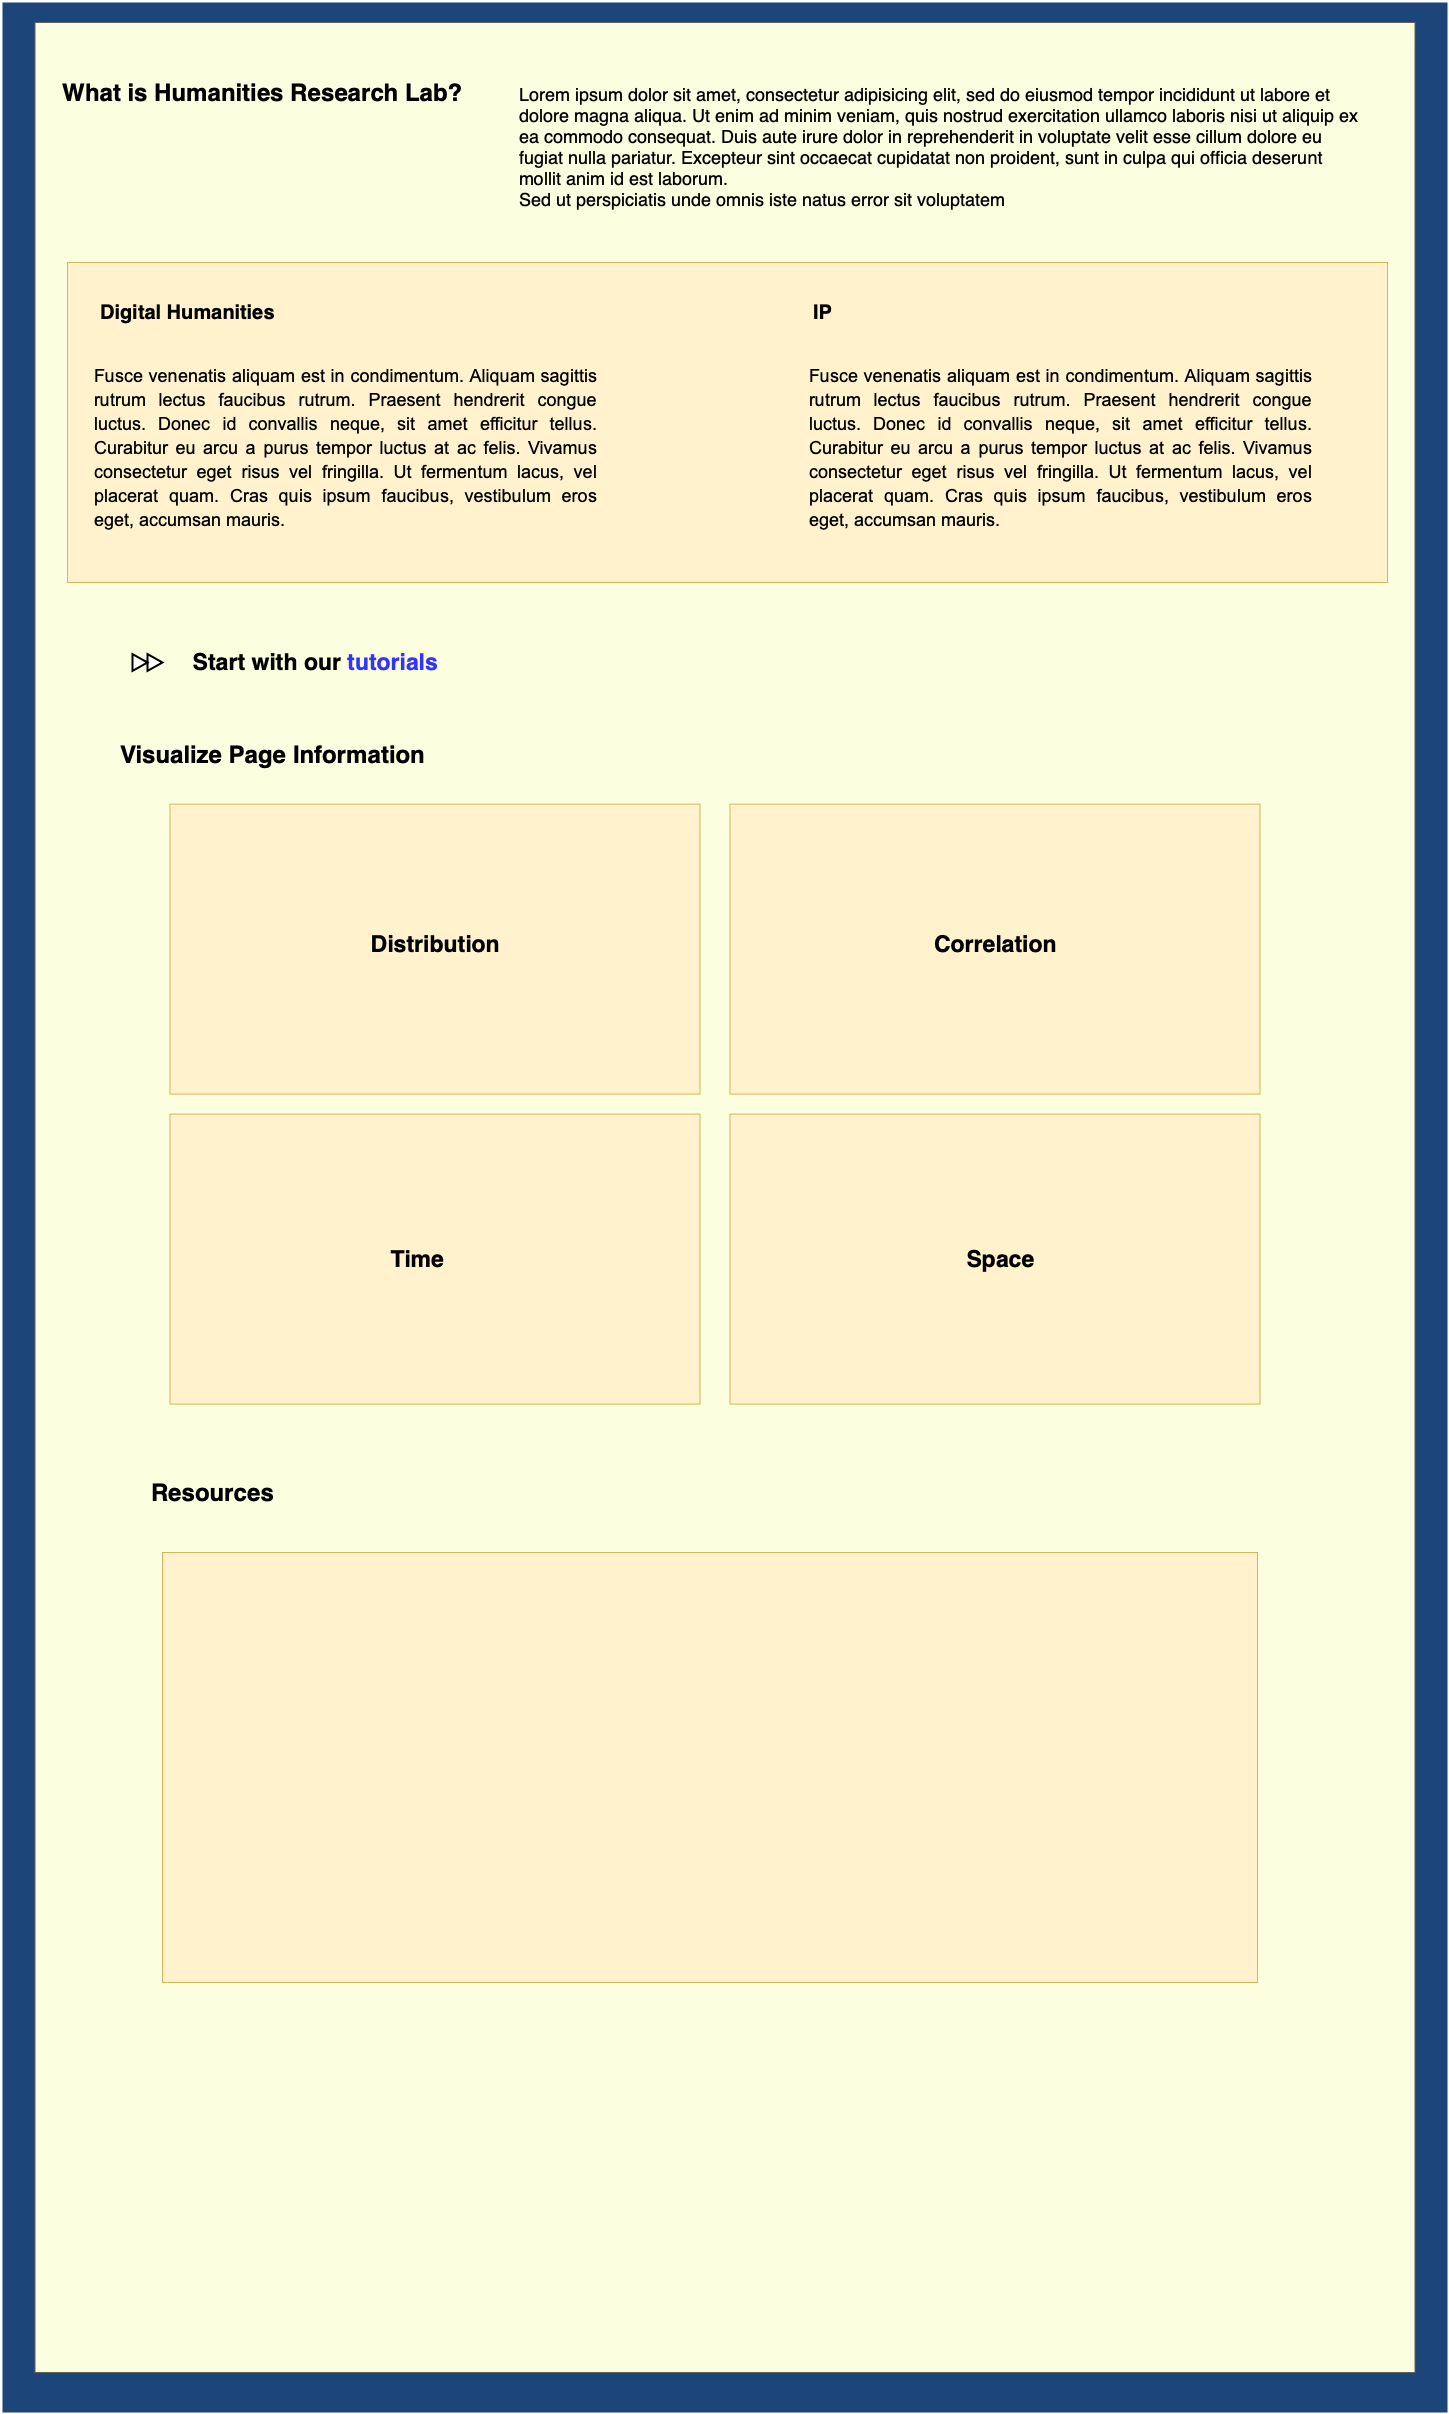

The diagram above was exported from draw.io. Its source (the exported page's mxGraphModel, read from the mxfile embedded in the PNG):
<mxGraphModel dx="2681" dy="1260" grid="1" gridSize="10" guides="1" tooltips="1" connect="1" arrows="1" fold="1" page="1" pageScale="1" pageWidth="827" pageHeight="1169" math="0" shadow="0">
  <root>
    <mxCell id="0" />
    <mxCell id="1" parent="0" />
    <mxCell id="GDyuaapLsFlzLBAYkqWX-12" value="" style="rounded=0;whiteSpace=wrap;html=1;strokeWidth=4;strokeColor=none;fillColor=#1C457A;" parent="1" vertex="1">
      <mxGeometry x="-805" y="170" width="1445" height="2410" as="geometry" />
    </mxCell>
    <mxCell id="GDyuaapLsFlzLBAYkqWX-13" value="" style="rounded=0;whiteSpace=wrap;html=1;strokeWidth=1;strokeColor=#616161;fillColor=#FBFFE0;" parent="1" vertex="1">
      <mxGeometry x="-772.5" y="190" width="1380" height="2350" as="geometry" />
    </mxCell>
    <mxCell id="GDyuaapLsFlzLBAYkqWX-17" value="" style="whiteSpace=wrap;html=1;fillColor=#fff2cc;strokeColor=#d6b656;" parent="1" vertex="1">
      <mxGeometry x="-740" y="430" width="1320" height="320" as="geometry" />
    </mxCell>
    <mxCell id="GDyuaapLsFlzLBAYkqWX-1" value="&lt;font style=&quot;font-size: 24px&quot;&gt;&lt;b&gt;What is Humanities Research Lab?&lt;/b&gt;&lt;/font&gt;" style="text;html=1;resizable=0;autosize=1;align=center;verticalAlign=middle;points=[];fillColor=none;strokeColor=none;rounded=0;" parent="1" vertex="1">
      <mxGeometry x="-755" y="250" width="420" height="20" as="geometry" />
    </mxCell>
    <mxCell id="GDyuaapLsFlzLBAYkqWX-14" value="&lt;font style=&quot;font-size: 18px&quot;&gt;Lorem ipsum dolor sit amet, consectetur adipisicing elit, sed do eiusmod tempor incididunt ut labore et dolore magna aliqua. Ut enim ad minim veniam, quis nostrud exercitation ullamco laboris nisi ut aliquip ex ea commodo consequat. Duis aute irure dolor in reprehenderit in voluptate velit esse cillum dolore eu fugiat nulla pariatur. Excepteur sint occaecat cupidatat non proident, sunt in culpa qui officia deserunt mollit anim id est laborum.&lt;br&gt;Sed ut perspiciatis unde omnis iste natus error sit voluptatem&lt;/font&gt;" style="text;spacingTop=-5;whiteSpace=wrap;html=1;align=left;fontSize=12;fontFamily=Helvetica;fillColor=none;strokeColor=none;" parent="1" vertex="1">
      <mxGeometry x="-290" y="250" width="850" height="90" as="geometry" />
    </mxCell>
    <mxCell id="GDyuaapLsFlzLBAYkqWX-15" value="&lt;font style=&quot;font-size: 20px&quot;&gt;&lt;b&gt;Digital Humanities&lt;/b&gt;&lt;/font&gt;" style="text;html=1;resizable=0;autosize=1;align=center;verticalAlign=middle;points=[];fillColor=none;strokeColor=none;rounded=0;" parent="1" vertex="1">
      <mxGeometry x="-715" y="470" width="190" height="20" as="geometry" />
    </mxCell>
    <mxCell id="GDyuaapLsFlzLBAYkqWX-16" value="&lt;font style=&quot;font-size: 20px&quot;&gt;&lt;b&gt;IP&lt;/b&gt;&lt;/font&gt;" style="text;html=1;resizable=0;autosize=1;align=center;verticalAlign=middle;points=[];fillColor=none;strokeColor=none;rounded=0;" parent="1" vertex="1">
      <mxGeometry y="470" width="30" height="20" as="geometry" />
    </mxCell>
    <mxCell id="GDyuaapLsFlzLBAYkqWX-18" value="&lt;span id=&quot;docs-internal-guid-85489f5e-7fff-eaa4-f185-9ed7ab086f59&quot;&gt;&lt;p dir=&quot;ltr&quot; style=&quot;line-height: 1.38 ; text-align: justify ; margin-top: 0pt ; margin-bottom: 11pt&quot;&gt;&lt;span style=&quot;font-family: &amp;#34;arial&amp;#34;&quot;&gt;&lt;font style=&quot;font-size: 18px&quot;&gt;Fusce venenatis aliquam est in condimentum. Aliquam sagittis rutrum lectus faucibus rutrum. Praesent hendrerit congue luctus. Donec id convallis neque, sit amet efficitur tellus. Curabitur eu arcu a purus tempor luctus at ac felis. Vivamus consectetur eget risus vel fringilla. Ut fermentum lacus, vel placerat quam. Cras quis ipsum faucibus, vestibulum eros eget, accumsan mauris.&lt;/font&gt;&lt;/span&gt;&lt;br&gt;&lt;/p&gt;&lt;/span&gt;" style="text;spacingTop=-5;whiteSpace=wrap;html=1;align=left;fontSize=12;fontFamily=Helvetica;" parent="1" vertex="1">
      <mxGeometry x="-715" y="530" width="505" height="180" as="geometry" />
    </mxCell>
    <mxCell id="GDyuaapLsFlzLBAYkqWX-19" value="&lt;span id=&quot;docs-internal-guid-85489f5e-7fff-eaa4-f185-9ed7ab086f59&quot;&gt;&lt;p dir=&quot;ltr&quot; style=&quot;line-height: 1.38 ; text-align: justify ; margin-top: 0pt ; margin-bottom: 11pt&quot;&gt;&lt;span style=&quot;font-family: &amp;#34;arial&amp;#34;&quot;&gt;&lt;font style=&quot;font-size: 18px&quot;&gt;Fusce venenatis aliquam est in condimentum. Aliquam sagittis rutrum lectus faucibus rutrum. Praesent hendrerit congue luctus. Donec id convallis neque, sit amet efficitur tellus. Curabitur eu arcu a purus tempor luctus at ac felis. Vivamus consectetur eget risus vel fringilla. Ut fermentum lacus, vel placerat quam. Cras quis ipsum faucibus, vestibulum eros eget, accumsan mauris.&lt;/font&gt;&lt;/span&gt;&lt;br&gt;&lt;/p&gt;&lt;/span&gt;" style="text;spacingTop=-5;whiteSpace=wrap;html=1;align=left;fontSize=12;fontFamily=Helvetica;" parent="1" vertex="1">
      <mxGeometry y="530" width="505" height="180" as="geometry" />
    </mxCell>
    <mxCell id="GDyuaapLsFlzLBAYkqWX-22" value="" style="whiteSpace=wrap;html=1;fillColor=#fff2cc;strokeColor=#d6b656;" parent="1" vertex="1">
      <mxGeometry x="-637.5" y="971.6" width="530" height="290" as="geometry" />
    </mxCell>
    <mxCell id="GDyuaapLsFlzLBAYkqWX-23" value="" style="whiteSpace=wrap;html=1;fillColor=#fff2cc;strokeColor=#d6b656;" parent="1" vertex="1">
      <mxGeometry x="-77.5" y="971.6" width="530" height="290" as="geometry" />
    </mxCell>
    <mxCell id="GDyuaapLsFlzLBAYkqWX-24" value="" style="whiteSpace=wrap;html=1;fillColor=#fff2cc;strokeColor=#d6b656;" parent="1" vertex="1">
      <mxGeometry x="-637.5" y="1281.6" width="530" height="290" as="geometry" />
    </mxCell>
    <mxCell id="GDyuaapLsFlzLBAYkqWX-25" value="" style="whiteSpace=wrap;html=1;fillColor=#fff2cc;strokeColor=#d6b656;" parent="1" vertex="1">
      <mxGeometry x="-77.5" y="1281.6" width="530" height="290" as="geometry" />
    </mxCell>
    <mxCell id="GDyuaapLsFlzLBAYkqWX-26" value="&lt;font style=&quot;font-size: 23px&quot;&gt;&lt;b&gt;Distribution&lt;/b&gt;&lt;/font&gt;" style="text;html=1;resizable=0;autosize=1;align=center;verticalAlign=middle;points=[];fillColor=none;strokeColor=none;rounded=0;" parent="1" vertex="1">
      <mxGeometry x="-442.5" y="1101.6" width="140" height="20" as="geometry" />
    </mxCell>
    <mxCell id="GDyuaapLsFlzLBAYkqWX-27" value="&lt;font style=&quot;font-size: 23px&quot;&gt;&lt;b&gt;Correlation&lt;/b&gt;&lt;/font&gt;" style="text;html=1;resizable=0;autosize=1;align=center;verticalAlign=middle;points=[];fillColor=none;strokeColor=none;rounded=0;" parent="1" vertex="1">
      <mxGeometry x="117.5" y="1101.6" width="140" height="20" as="geometry" />
    </mxCell>
    <mxCell id="GDyuaapLsFlzLBAYkqWX-28" value="&lt;font style=&quot;font-size: 23px&quot;&gt;&lt;b&gt;Time&lt;/b&gt;&lt;/font&gt;" style="text;html=1;resizable=0;autosize=1;align=center;verticalAlign=middle;points=[];fillColor=none;strokeColor=none;rounded=0;" parent="1" vertex="1">
      <mxGeometry x="-425.5" y="1416.6" width="70" height="20" as="geometry" />
    </mxCell>
    <mxCell id="GDyuaapLsFlzLBAYkqWX-29" value="&lt;font style=&quot;font-size: 23px&quot;&gt;&lt;b&gt;Space&lt;/b&gt;&lt;/font&gt;" style="text;html=1;resizable=0;autosize=1;align=center;verticalAlign=middle;points=[];fillColor=none;strokeColor=none;rounded=0;" parent="1" vertex="1">
      <mxGeometry x="152.5" y="1416.6" width="80" height="20" as="geometry" />
    </mxCell>
    <mxCell id="GDyuaapLsFlzLBAYkqWX-42" value="&lt;font size=&quot;5&quot;&gt;&lt;b&gt;Visualize Page Information&lt;/b&gt;&lt;/font&gt;" style="text;html=1;resizable=0;autosize=1;align=center;verticalAlign=middle;points=[];fillColor=none;strokeColor=none;rounded=0;" parent="1" vertex="1">
      <mxGeometry x="-695.07" y="911.6" width="320" height="20" as="geometry" />
    </mxCell>
    <mxCell id="GDyuaapLsFlzLBAYkqWX-43" value="" style="html=1;verticalLabelPosition=bottom;align=center;labelBackgroundColor=#ffffff;verticalAlign=top;strokeWidth=2;shadow=0;dashed=0;shape=mxgraph.ios7.icons.forward;" parent="1" vertex="1">
      <mxGeometry x="-675" y="821.6" width="30" height="16.8" as="geometry" />
    </mxCell>
    <mxCell id="GDyuaapLsFlzLBAYkqWX-44" value="&lt;b&gt;&lt;font style=&quot;font-size: 23px&quot;&gt;Start with our &lt;font color=&quot;#3333ff&quot;&gt;tutorials&lt;/font&gt;&lt;/font&gt;&lt;/b&gt;" style="text;html=1;resizable=0;autosize=1;align=center;verticalAlign=middle;points=[];fillColor=none;strokeColor=none;rounded=0;" parent="1" vertex="1">
      <mxGeometry x="-622.5" y="820" width="260" height="20" as="geometry" />
    </mxCell>
    <mxCell id="KoivtfcjPkXrDZu7p_Nl-1" value="&lt;font size=&quot;5&quot;&gt;&lt;b&gt;Resources&lt;/b&gt;&lt;/font&gt;" style="text;html=1;resizable=0;autosize=1;align=center;verticalAlign=middle;points=[];fillColor=none;strokeColor=none;rounded=0;" parent="1" vertex="1">
      <mxGeometry x="-665" y="1650" width="140" height="20" as="geometry" />
    </mxCell>
    <mxCell id="KoivtfcjPkXrDZu7p_Nl-2" value="" style="whiteSpace=wrap;html=1;fillColor=#fff2cc;strokeColor=#d6b656;" parent="1" vertex="1">
      <mxGeometry x="-645" y="1720" width="1095" height="430" as="geometry" />
    </mxCell>
  </root>
</mxGraphModel>